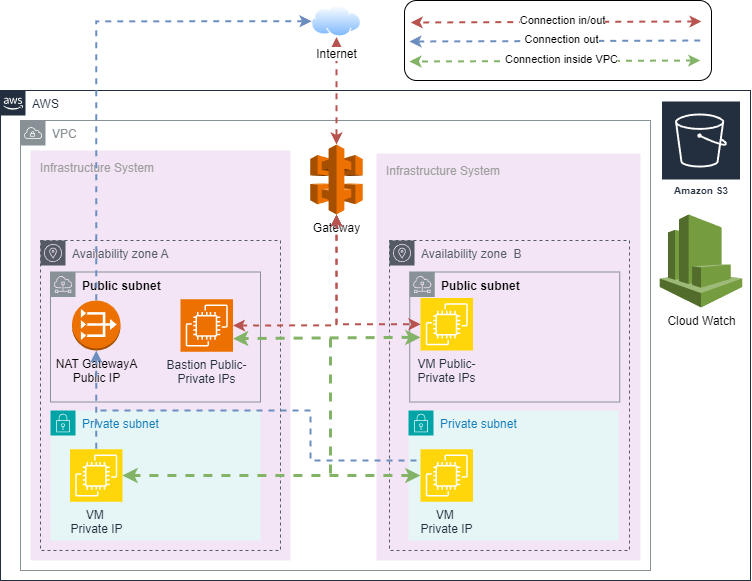

The diagram above was exported from draw.io. Its source (the exported page's mxGraphModel, read from the mxfile embedded in the PNG):
<mxGraphModel dx="1354" dy="820" grid="1" gridSize="10" guides="1" tooltips="1" connect="1" arrows="1" fold="1" page="1" pageScale="1" pageWidth="827" pageHeight="1169" math="0" shadow="0">
  <root>
    <mxCell id="0" />
    <mxCell id="1" parent="0" />
    <mxCell id="wWVoKjm7FBeAaEji9flv-2" value="Infrastructure System" style="sketch=0;points=[[0,0,0],[0.25,0,0],[0.5,0,0],[0.75,0,0],[1,0,0],[1,0.25,0],[1,0.5,0],[1,0.75,0],[1,1,0],[0.75,1,0],[0.5,1,0],[0.25,1,0],[0,1,0],[0,0.75,0],[0,0.5,0],[0,0.25,0]];rounded=1;absoluteArcSize=1;arcSize=2;html=1;strokeColor=none;gradientColor=none;shadow=0;dashed=0;fontSize=12;fontColor=#9E9E9E;align=left;verticalAlign=top;spacing=10;spacingTop=-4;whiteSpace=wrap;fillColor=#F3E5F5;" vertex="1" parent="1">
      <mxGeometry x="386" y="453" width="264" height="407" as="geometry" />
    </mxCell>
    <mxCell id="wWVoKjm7FBeAaEji9flv-3" value="Infrastructure System&amp;nbsp;" style="sketch=0;points=[[0,0,0],[0.25,0,0],[0.5,0,0],[0.75,0,0],[1,0,0],[1,0.25,0],[1,0.5,0],[1,0.75,0],[1,1,0],[0.75,1,0],[0.5,1,0],[0.25,1,0],[0,1,0],[0,0.75,0],[0,0.5,0],[0,0.25,0]];rounded=1;absoluteArcSize=1;arcSize=2;html=1;strokeColor=none;gradientColor=none;shadow=0;dashed=0;fontSize=12;fontColor=#9E9E9E;align=left;verticalAlign=top;spacing=10;spacingTop=-4;whiteSpace=wrap;fillColor=#F3E5F5;" vertex="1" parent="1">
      <mxGeometry x="40" y="450" width="260" height="410" as="geometry" />
    </mxCell>
    <mxCell id="wWVoKjm7FBeAaEji9flv-51" value="&lt;b style=&quot;color: rgb(0, 0, 0); text-align: center;&quot;&gt;Public subnet&lt;/b&gt;" style="sketch=0;outlineConnect=0;gradientColor=none;html=1;whiteSpace=wrap;fontSize=12;fontStyle=0;shape=mxgraph.aws4.group;grIcon=mxgraph.aws4.group_subnet;strokeColor=#879196;fillColor=none;verticalAlign=top;align=left;spacingLeft=30;fontColor=#879196;dashed=0;" vertex="1" parent="1">
      <mxGeometry x="419.25" y="571.5" width="210" height="130" as="geometry" />
    </mxCell>
    <mxCell id="wWVoKjm7FBeAaEji9flv-50" value="&lt;b style=&quot;color: rgb(0, 0, 0); text-align: center;&quot;&gt;Public subnet&lt;/b&gt;" style="sketch=0;outlineConnect=0;gradientColor=none;html=1;whiteSpace=wrap;fontSize=12;fontStyle=0;shape=mxgraph.aws4.group;grIcon=mxgraph.aws4.group_subnet;strokeColor=#879196;fillColor=none;verticalAlign=top;align=left;spacingLeft=30;fontColor=#879196;dashed=0;" vertex="1" parent="1">
      <mxGeometry x="60" y="571.5" width="210" height="130" as="geometry" />
    </mxCell>
    <mxCell id="wWVoKjm7FBeAaEji9flv-4" value="VPC" style="sketch=0;outlineConnect=0;gradientColor=none;html=1;whiteSpace=wrap;fontSize=12;fontStyle=0;shape=mxgraph.aws4.group;grIcon=mxgraph.aws4.group_vpc;strokeColor=#879196;fillColor=none;verticalAlign=top;align=left;spacingLeft=30;fontColor=#879196;dashed=0;" vertex="1" parent="1">
      <mxGeometry x="30" y="420" width="630" height="450" as="geometry" />
    </mxCell>
    <mxCell id="wWVoKjm7FBeAaEji9flv-1" value="AWS" style="points=[[0,0],[0.25,0],[0.5,0],[0.75,0],[1,0],[1,0.25],[1,0.5],[1,0.75],[1,1],[0.75,1],[0.5,1],[0.25,1],[0,1],[0,0.75],[0,0.5],[0,0.25]];outlineConnect=0;gradientColor=none;html=1;whiteSpace=wrap;fontSize=12;fontStyle=0;container=1;pointerEvents=0;collapsible=0;recursiveResize=0;shape=mxgraph.aws4.group;grIcon=mxgraph.aws4.group_aws_cloud_alt;strokeColor=#232F3E;fillColor=none;verticalAlign=top;align=left;spacingLeft=30;fontColor=#232F3E;dashed=0;" vertex="1" parent="1">
      <mxGeometry x="10" y="390" width="750" height="490" as="geometry" />
    </mxCell>
    <mxCell id="wWVoKjm7FBeAaEji9flv-29" value="Gateway" style="outlineConnect=0;dashed=0;verticalLabelPosition=bottom;verticalAlign=top;align=center;html=1;shape=mxgraph.aws3.api_gateway;fillColor=#ED7100;gradientColor=none;" vertex="1" parent="wWVoKjm7FBeAaEji9flv-1">
      <mxGeometry x="309.75" y="54" width="52.5" height="70" as="geometry" />
    </mxCell>
    <mxCell id="wWVoKjm7FBeAaEji9flv-13" value="Amazon S3" style="sketch=0;outlineConnect=0;fontColor=#232F3E;gradientColor=none;strokeColor=#ffffff;fillColor=#232F3E;dashed=0;verticalLabelPosition=middle;verticalAlign=bottom;align=center;html=1;whiteSpace=wrap;fontSize=10;fontStyle=1;spacing=3;shape=mxgraph.aws4.productIcon;prIcon=mxgraph.aws4.s3;" vertex="1" parent="wWVoKjm7FBeAaEji9flv-1">
      <mxGeometry x="660.5" y="10" width="80" height="100" as="geometry" />
    </mxCell>
    <mxCell id="wWVoKjm7FBeAaEji9flv-14" value="Cloud Watch" style="outlineConnect=0;dashed=0;verticalLabelPosition=bottom;verticalAlign=top;align=center;html=1;shape=mxgraph.aws3.cloudwatch;fillColor=#759C3E;gradientColor=none;" vertex="1" parent="wWVoKjm7FBeAaEji9flv-1">
      <mxGeometry x="659.25" y="124" width="82.5" height="93" as="geometry" />
    </mxCell>
    <mxCell id="wWVoKjm7FBeAaEji9flv-6" value="Availability zone A" style="sketch=0;outlineConnect=0;gradientColor=none;html=1;whiteSpace=wrap;fontSize=12;fontStyle=0;shape=mxgraph.aws4.group;grIcon=mxgraph.aws4.group_availability_zone;strokeColor=#545B64;fillColor=none;verticalAlign=top;align=left;spacingLeft=30;fontColor=#545B64;dashed=1;" vertex="1" parent="1">
      <mxGeometry x="50" y="540" width="240" height="310" as="geometry" />
    </mxCell>
    <mxCell id="wWVoKjm7FBeAaEji9flv-7" value="Availability zone&amp;nbsp; B" style="sketch=0;outlineConnect=0;gradientColor=none;html=1;whiteSpace=wrap;fontSize=12;fontStyle=0;shape=mxgraph.aws4.group;grIcon=mxgraph.aws4.group_availability_zone;strokeColor=#545B64;fillColor=none;verticalAlign=top;align=left;spacingLeft=30;fontColor=#545B64;dashed=1;" vertex="1" parent="1">
      <mxGeometry x="399" y="540" width="240" height="310" as="geometry" />
    </mxCell>
    <mxCell id="wWVoKjm7FBeAaEji9flv-27" style="edgeStyle=orthogonalEdgeStyle;rounded=0;orthogonalLoop=1;jettySize=auto;html=1;startArrow=classic;startFill=1;exitX=0.5;exitY=1;exitDx=0;exitDy=0;fillColor=#f8cecc;strokeColor=#b85450;dashed=1;strokeWidth=2;" edge="1" parent="1" source="wWVoKjm7FBeAaEji9flv-57" target="wWVoKjm7FBeAaEji9flv-29">
      <mxGeometry relative="1" as="geometry">
        <mxPoint x="345" y="370" as="sourcePoint" />
      </mxGeometry>
    </mxCell>
    <mxCell id="wWVoKjm7FBeAaEji9flv-43" style="edgeStyle=orthogonalEdgeStyle;rounded=0;orthogonalLoop=1;jettySize=auto;html=1;exitX=0.5;exitY=1;exitDx=0;exitDy=0;exitPerimeter=0;startArrow=classic;startFill=1;entryX=1;entryY=0.5;entryDx=0;entryDy=0;entryPerimeter=0;fillColor=#f8cecc;strokeColor=#b85450;dashed=1;strokeWidth=2;" edge="1" parent="1" source="wWVoKjm7FBeAaEji9flv-29" target="wWVoKjm7FBeAaEji9flv-58">
      <mxGeometry relative="1" as="geometry">
        <mxPoint x="355" y="380" as="sourcePoint" />
        <mxPoint x="355" y="460" as="targetPoint" />
        <Array as="points">
          <mxPoint x="346" y="625" />
        </Array>
      </mxGeometry>
    </mxCell>
    <mxCell id="wWVoKjm7FBeAaEji9flv-44" value="NAT GatewayA&lt;div&gt;Public IP&lt;/div&gt;" style="outlineConnect=0;dashed=0;verticalLabelPosition=bottom;verticalAlign=top;align=center;html=1;shape=mxgraph.aws3.vpc_nat_gateway;fillColor=#ED7100;gradientColor=none;" vertex="1" parent="1">
      <mxGeometry x="81.5" y="600" width="48.5" height="50" as="geometry" />
    </mxCell>
    <mxCell id="wWVoKjm7FBeAaEji9flv-54" value="Private subnet" style="points=[[0,0],[0.25,0],[0.5,0],[0.75,0],[1,0],[1,0.25],[1,0.5],[1,0.75],[1,1],[0.75,1],[0.5,1],[0.25,1],[0,1],[0,0.75],[0,0.5],[0,0.25]];outlineConnect=0;gradientColor=none;html=1;whiteSpace=wrap;fontSize=12;fontStyle=0;container=1;pointerEvents=0;collapsible=0;recursiveResize=0;shape=mxgraph.aws4.group;grIcon=mxgraph.aws4.group_security_group;grStroke=0;strokeColor=#00A4A6;fillColor=#E6F6F7;verticalAlign=top;align=left;spacingLeft=30;fontColor=#147EBA;dashed=0;" vertex="1" parent="1">
      <mxGeometry x="60" y="710" width="210" height="130" as="geometry" />
    </mxCell>
    <mxCell id="wWVoKjm7FBeAaEji9flv-59" value="VM&amp;nbsp;&lt;div&gt;Private IP&lt;/div&gt;" style="sketch=0;points=[[0,0,0],[0.25,0,0],[0.5,0,0],[0.75,0,0],[1,0,0],[0,1,0],[0.25,1,0],[0.5,1,0],[0.75,1,0],[1,1,0],[0,0.25,0],[0,0.5,0],[0,0.75,0],[1,0.25,0],[1,0.5,0],[1,0.75,0]];outlineConnect=0;fontColor=#232F3E;fillColor=#FFD60A;strokeColor=#ffffff;dashed=0;verticalLabelPosition=bottom;verticalAlign=top;align=center;html=1;fontSize=12;fontStyle=0;aspect=fixed;shape=mxgraph.aws4.resourceIcon;resIcon=mxgraph.aws4.ec2;" vertex="1" parent="wWVoKjm7FBeAaEji9flv-54">
      <mxGeometry x="19.5" y="38.75" width="52.5" height="52.5" as="geometry" />
    </mxCell>
    <mxCell id="wWVoKjm7FBeAaEji9flv-56" value="Private subnet" style="points=[[0,0],[0.25,0],[0.5,0],[0.75,0],[1,0],[1,0.25],[1,0.5],[1,0.75],[1,1],[0.75,1],[0.5,1],[0.25,1],[0,1],[0,0.75],[0,0.5],[0,0.25]];outlineConnect=0;gradientColor=none;html=1;whiteSpace=wrap;fontSize=12;fontStyle=0;container=1;pointerEvents=0;collapsible=0;recursiveResize=0;shape=mxgraph.aws4.group;grIcon=mxgraph.aws4.group_security_group;grStroke=0;strokeColor=#00A4A6;fillColor=#E6F6F7;verticalAlign=top;align=left;spacingLeft=30;fontColor=#147EBA;dashed=0;" vertex="1" parent="1">
      <mxGeometry x="418" y="710" width="210" height="130" as="geometry" />
    </mxCell>
    <mxCell id="wWVoKjm7FBeAaEji9flv-61" value="VM&amp;nbsp;&lt;div&gt;Private IP&lt;/div&gt;" style="sketch=0;points=[[0,0,0],[0.25,0,0],[0.5,0,0],[0.75,0,0],[1,0,0],[0,1,0],[0.25,1,0],[0.5,1,0],[0.75,1,0],[1,1,0],[0,0.25,0],[0,0.5,0],[0,0.75,0],[1,0.25,0],[1,0.5,0],[1,0.75,0]];outlineConnect=0;fontColor=#232F3E;fillColor=#FFD60A;strokeColor=#ffffff;dashed=0;verticalLabelPosition=bottom;verticalAlign=top;align=center;html=1;fontSize=12;fontStyle=0;aspect=fixed;shape=mxgraph.aws4.resourceIcon;resIcon=mxgraph.aws4.ec2;" vertex="1" parent="wWVoKjm7FBeAaEji9flv-56">
      <mxGeometry x="12" y="38.75" width="52.5" height="52.5" as="geometry" />
    </mxCell>
    <mxCell id="wWVoKjm7FBeAaEji9flv-57" value="Internet" style="image;aspect=fixed;perimeter=ellipsePerimeter;html=1;align=center;shadow=0;dashed=0;spacingTop=3;image=img/lib/active_directory/internet_cloud.svg;" vertex="1" parent="1">
      <mxGeometry x="321" y="305" width="50" height="31.5" as="geometry" />
    </mxCell>
    <mxCell id="wWVoKjm7FBeAaEji9flv-58" value="Bastion Public-&lt;div&gt;Private IPs&lt;/div&gt;" style="sketch=0;points=[[0,0,0],[0.25,0,0],[0.5,0,0],[0.75,0,0],[1,0,0],[0,1,0],[0.25,1,0],[0.5,1,0],[0.75,1,0],[1,1,0],[0,0.25,0],[0,0.5,0],[0,0.75,0],[1,0.25,0],[1,0.5,0],[1,0.75,0]];outlineConnect=0;fontColor=#232F3E;fillColor=#ED7100;strokeColor=#ffffff;dashed=0;verticalLabelPosition=bottom;verticalAlign=top;align=center;html=1;fontSize=12;fontStyle=0;aspect=fixed;shape=mxgraph.aws4.resourceIcon;resIcon=mxgraph.aws4.ec2;" vertex="1" parent="1">
      <mxGeometry x="190" y="598.75" width="52.5" height="52.5" as="geometry" />
    </mxCell>
    <mxCell id="wWVoKjm7FBeAaEji9flv-60" value="VM Public-&lt;div&gt;Private IPs&lt;/div&gt;" style="sketch=0;points=[[0,0,0],[0.25,0,0],[0.5,0,0],[0.75,0,0],[1,0,0],[0,1,0],[0.25,1,0],[0.5,1,0],[0.75,1,0],[1,1,0],[0,0.25,0],[0,0.5,0],[0,0.75,0],[1,0.25,0],[1,0.5,0],[1,0.75,0]];outlineConnect=0;fontColor=#232F3E;fillColor=#FFD60A;strokeColor=#ffffff;dashed=0;verticalLabelPosition=bottom;verticalAlign=top;align=center;html=1;fontSize=12;fontStyle=0;aspect=fixed;shape=mxgraph.aws4.resourceIcon;resIcon=mxgraph.aws4.ec2;" vertex="1" parent="1">
      <mxGeometry x="430" y="597.5" width="52.5" height="52.5" as="geometry" />
    </mxCell>
    <mxCell id="wWVoKjm7FBeAaEji9flv-62" style="edgeStyle=orthogonalEdgeStyle;rounded=0;orthogonalLoop=1;jettySize=auto;html=1;exitX=0.5;exitY=1;exitDx=0;exitDy=0;exitPerimeter=0;startArrow=classic;startFill=1;entryX=0;entryY=0.5;entryDx=0;entryDy=0;entryPerimeter=0;fillColor=#f8cecc;strokeColor=#b85450;dashed=1;strokeWidth=2;" edge="1" parent="1" source="wWVoKjm7FBeAaEji9flv-29" target="wWVoKjm7FBeAaEji9flv-60">
      <mxGeometry relative="1" as="geometry">
        <mxPoint x="356" y="524" as="sourcePoint" />
        <mxPoint x="253" y="635" as="targetPoint" />
        <Array as="points">
          <mxPoint x="346" y="624" />
        </Array>
      </mxGeometry>
    </mxCell>
    <mxCell id="wWVoKjm7FBeAaEji9flv-68" style="edgeStyle=orthogonalEdgeStyle;rounded=0;orthogonalLoop=1;jettySize=auto;html=1;startArrow=classic;startFill=1;exitX=0;exitY=0.75;exitDx=0;exitDy=0;fillColor=#d5e8d4;strokeColor=#82b366;dashed=1;strokeWidth=3;entryX=1;entryY=0.75;entryDx=0;entryDy=0;entryPerimeter=0;exitPerimeter=0;" edge="1" parent="1" source="wWVoKjm7FBeAaEji9flv-60" target="wWVoKjm7FBeAaEji9flv-58">
      <mxGeometry relative="1" as="geometry">
        <mxPoint x="390" y="346" as="sourcePoint" />
        <mxPoint x="390" y="454" as="targetPoint" />
        <Array as="points">
          <mxPoint x="420" y="637" />
          <mxPoint x="420" y="638" />
        </Array>
      </mxGeometry>
    </mxCell>
    <mxCell id="wWVoKjm7FBeAaEji9flv-69" style="edgeStyle=orthogonalEdgeStyle;rounded=0;orthogonalLoop=1;jettySize=auto;html=1;startArrow=classic;startFill=1;exitX=0;exitY=0.5;exitDx=0;exitDy=0;fillColor=#d5e8d4;strokeColor=#82b366;dashed=1;strokeWidth=3;entryX=1;entryY=0.5;entryDx=0;entryDy=0;entryPerimeter=0;exitPerimeter=0;" edge="1" parent="1" source="wWVoKjm7FBeAaEji9flv-61" target="wWVoKjm7FBeAaEji9flv-59">
      <mxGeometry relative="1" as="geometry">
        <mxPoint x="440" y="647" as="sourcePoint" />
        <mxPoint x="253" y="648" as="targetPoint" />
      </mxGeometry>
    </mxCell>
    <mxCell id="wWVoKjm7FBeAaEji9flv-70" style="edgeStyle=orthogonalEdgeStyle;rounded=0;orthogonalLoop=1;jettySize=auto;html=1;startArrow=none;startFill=0;fillColor=#d5e8d4;strokeColor=#82b366;dashed=1;strokeWidth=3;endArrow=none;endFill=0;" edge="1" parent="1">
      <mxGeometry relative="1" as="geometry">
        <mxPoint x="340" y="638" as="sourcePoint" />
        <mxPoint x="340" y="775" as="targetPoint" />
        <Array as="points">
          <mxPoint x="340" y="775" />
        </Array>
      </mxGeometry>
    </mxCell>
    <mxCell id="wWVoKjm7FBeAaEji9flv-71" style="edgeStyle=orthogonalEdgeStyle;rounded=0;orthogonalLoop=1;jettySize=auto;html=1;startArrow=classic;startFill=1;exitX=0;exitY=0.5;exitDx=0;exitDy=0;fillColor=#dae8fc;strokeColor=#6c8ebf;dashed=1;strokeWidth=2;entryX=0.5;entryY=0;entryDx=0;entryDy=0;entryPerimeter=0;endArrow=none;endFill=0;" edge="1" parent="1" source="wWVoKjm7FBeAaEji9flv-57" target="wWVoKjm7FBeAaEji9flv-44">
      <mxGeometry relative="1" as="geometry">
        <mxPoint x="356" y="347" as="sourcePoint" />
        <mxPoint x="356" y="454" as="targetPoint" />
      </mxGeometry>
    </mxCell>
    <mxCell id="wWVoKjm7FBeAaEji9flv-73" style="edgeStyle=orthogonalEdgeStyle;rounded=0;orthogonalLoop=1;jettySize=auto;html=1;startArrow=classic;startFill=1;exitX=0.5;exitY=1;exitDx=0;exitDy=0;fillColor=#dae8fc;strokeColor=#6c8ebf;dashed=1;strokeWidth=2;entryX=0.5;entryY=0;entryDx=0;entryDy=0;entryPerimeter=0;exitPerimeter=0;endArrow=none;endFill=0;" edge="1" parent="1" source="wWVoKjm7FBeAaEji9flv-44" target="wWVoKjm7FBeAaEji9flv-59">
      <mxGeometry relative="1" as="geometry">
        <mxPoint x="356" y="347" as="sourcePoint" />
        <mxPoint x="356" y="454" as="targetPoint" />
      </mxGeometry>
    </mxCell>
    <mxCell id="wWVoKjm7FBeAaEji9flv-74" style="edgeStyle=orthogonalEdgeStyle;rounded=0;orthogonalLoop=1;jettySize=auto;html=1;startArrow=none;startFill=0;fillColor=#dae8fc;strokeColor=#6c8ebf;dashed=1;strokeWidth=2;entryX=0;entryY=0.25;entryDx=0;entryDy=0;entryPerimeter=0;endArrow=none;endFill=0;" edge="1" parent="1" target="wWVoKjm7FBeAaEji9flv-61">
      <mxGeometry relative="1" as="geometry">
        <mxPoint x="110" y="710" as="sourcePoint" />
        <mxPoint x="116" y="759" as="targetPoint" />
        <Array as="points">
          <mxPoint x="110" y="710" />
          <mxPoint x="320" y="710" />
          <mxPoint x="320" y="760" />
          <mxPoint x="430" y="760" />
        </Array>
      </mxGeometry>
    </mxCell>
    <mxCell id="wWVoKjm7FBeAaEji9flv-76" value="" style="rounded=1;whiteSpace=wrap;html=1;" vertex="1" parent="1">
      <mxGeometry x="414" y="300" width="307" height="80" as="geometry" />
    </mxCell>
    <mxCell id="wWVoKjm7FBeAaEji9flv-77" style="edgeStyle=orthogonalEdgeStyle;rounded=0;orthogonalLoop=1;jettySize=auto;html=1;startArrow=classic;startFill=1;fillColor=#f8cecc;strokeColor=#b85450;dashed=1;strokeWidth=2;" edge="1" parent="1">
      <mxGeometry relative="1" as="geometry">
        <mxPoint x="711" y="321" as="sourcePoint" />
        <mxPoint x="420.25" y="322" as="targetPoint" />
      </mxGeometry>
    </mxCell>
    <mxCell id="wWVoKjm7FBeAaEji9flv-78" value="Connection in/out" style="edgeLabel;html=1;align=center;verticalAlign=middle;resizable=0;points=[];" vertex="1" connectable="0" parent="wWVoKjm7FBeAaEji9flv-77">
      <mxGeometry x="-0.0423" y="-3" relative="1" as="geometry">
        <mxPoint as="offset" />
      </mxGeometry>
    </mxCell>
    <mxCell id="wWVoKjm7FBeAaEji9flv-79" style="edgeStyle=orthogonalEdgeStyle;rounded=0;orthogonalLoop=1;jettySize=auto;html=1;startArrow=none;startFill=0;fillColor=#dae8fc;strokeColor=#6c8ebf;dashed=1;strokeWidth=2;endArrow=classic;endFill=1;" edge="1" parent="1">
      <mxGeometry relative="1" as="geometry">
        <mxPoint x="709.75" y="340" as="sourcePoint" />
        <mxPoint x="419" y="341" as="targetPoint" />
      </mxGeometry>
    </mxCell>
    <mxCell id="wWVoKjm7FBeAaEji9flv-80" value="Connection out" style="edgeLabel;html=1;align=center;verticalAlign=middle;resizable=0;points=[];" vertex="1" connectable="0" parent="wWVoKjm7FBeAaEji9flv-79">
      <mxGeometry x="-0.0423" y="-3" relative="1" as="geometry">
        <mxPoint as="offset" />
      </mxGeometry>
    </mxCell>
    <mxCell id="wWVoKjm7FBeAaEji9flv-81" style="edgeStyle=orthogonalEdgeStyle;rounded=0;orthogonalLoop=1;jettySize=auto;html=1;startArrow=classic;startFill=1;fillColor=#d5e8d4;strokeColor=#82b366;dashed=1;strokeWidth=2;endArrow=classic;endFill=1;" edge="1" parent="1">
      <mxGeometry relative="1" as="geometry">
        <mxPoint x="709.75" y="360" as="sourcePoint" />
        <mxPoint x="419" y="361" as="targetPoint" />
      </mxGeometry>
    </mxCell>
    <mxCell id="wWVoKjm7FBeAaEji9flv-82" value="Connection inside VPC" style="edgeLabel;html=1;align=center;verticalAlign=middle;resizable=0;points=[];" vertex="1" connectable="0" parent="wWVoKjm7FBeAaEji9flv-81">
      <mxGeometry x="-0.0423" y="-3" relative="1" as="geometry">
        <mxPoint as="offset" />
      </mxGeometry>
    </mxCell>
  </root>
</mxGraphModel>